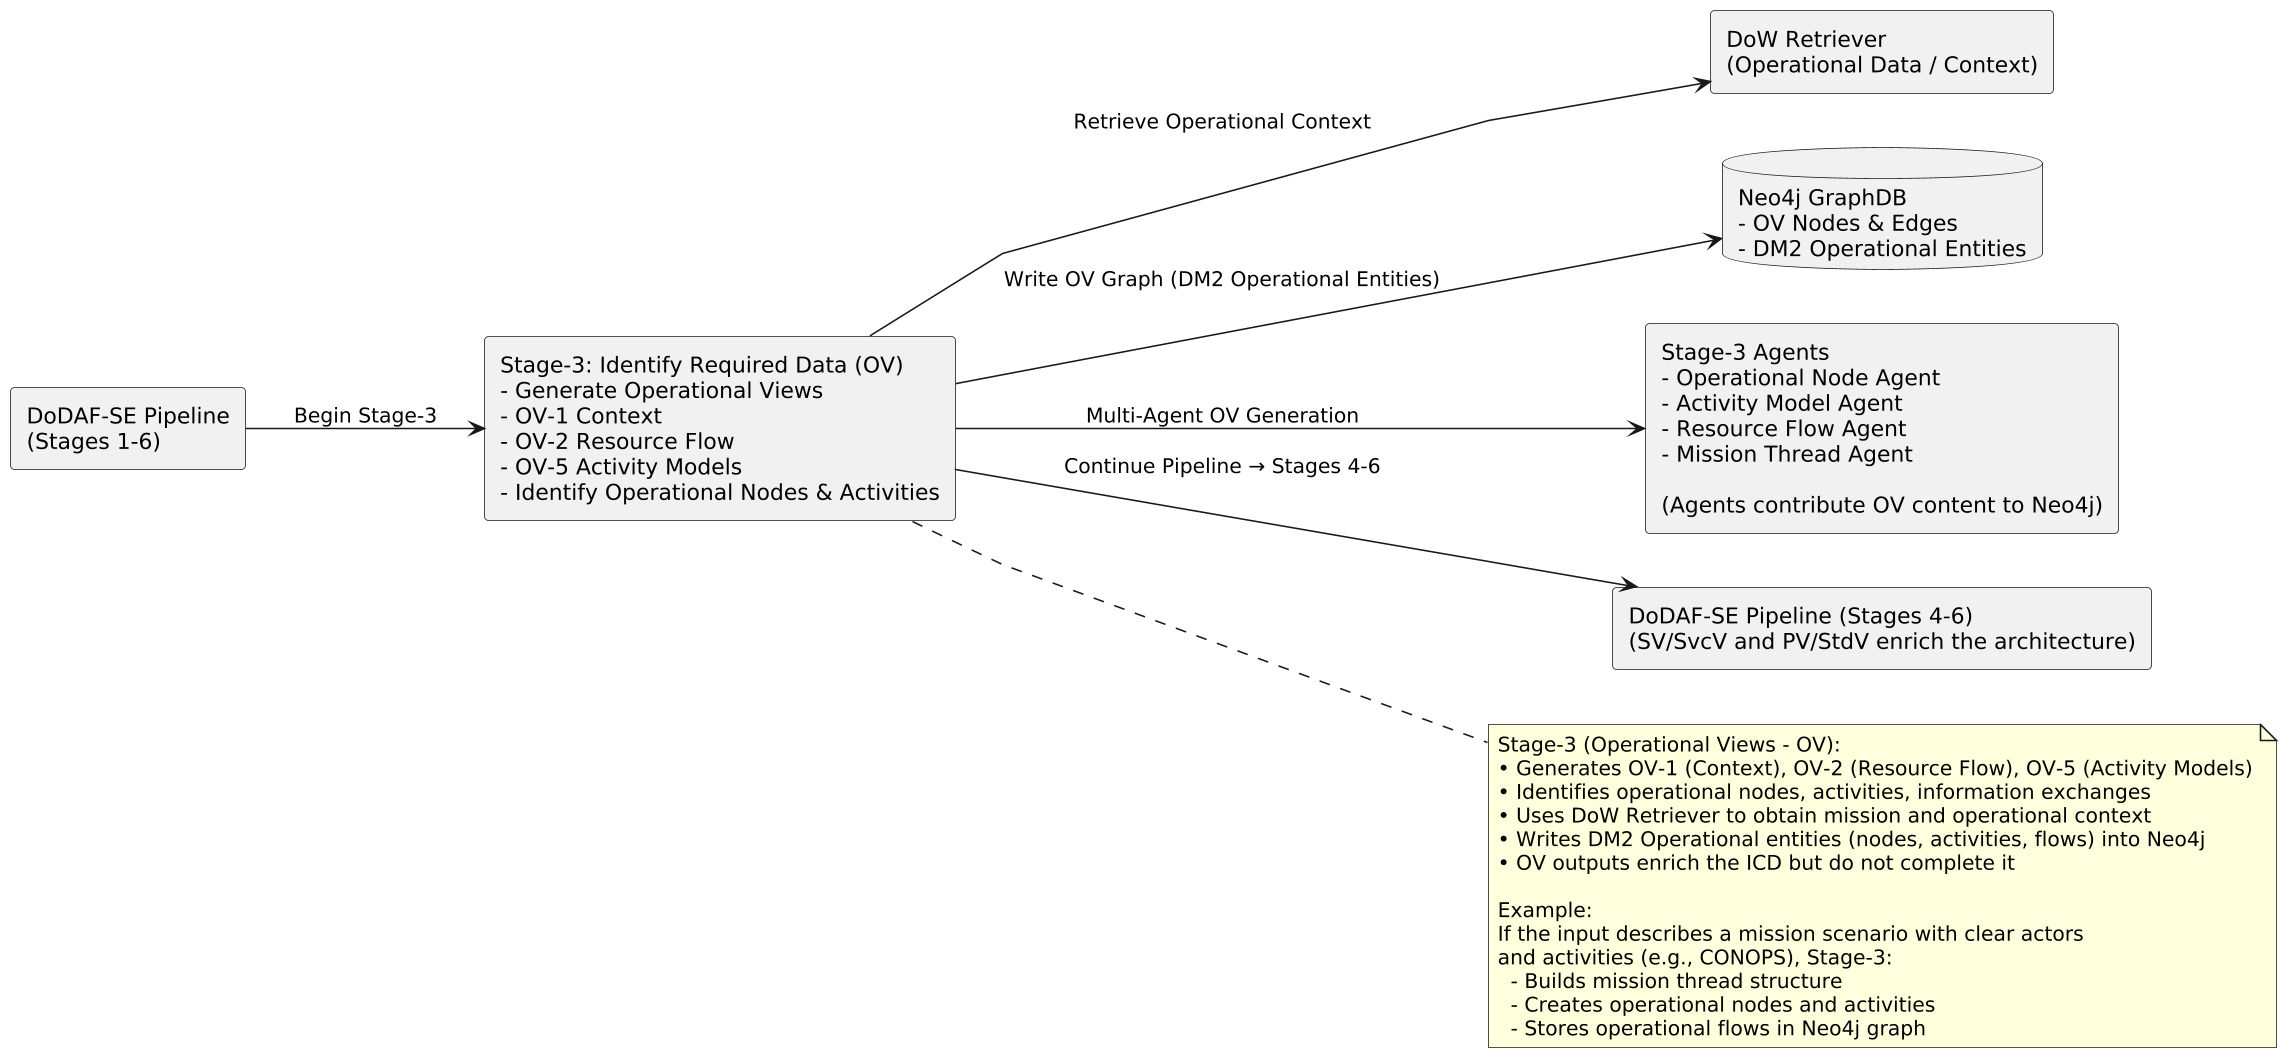

The diagram above was rendered by PlantUML. Its source (embedded in the PNG):
@startuml
skinparam shadowing false
skinparam defaultFontName "Arial"
skinparam defaultFontStyle normal
skinparam rectanglePadding 12
skinparam dpi 150
skinparam linetype polyline
left to right direction

' ===================================================================
' LEFT → RIGHT COMPONENTS
' ===================================================================

rectangle PIPE as "DoDAF-SE Pipeline\n(Stages 1-6)"

rectangle S3 as "Stage-3: Identify Required Data (OV)\n- Generate Operational Views\n- OV-1 Context\n- OV-2 Resource Flow\n- OV-5 Activity Models\n- Identify Operational Nodes & Activities"

rectangle RET as "DoW Retriever\n(Operational Data / Context)"
database NEO4J as "Neo4j GraphDB\n- OV Nodes & Edges\n- DM2 Operational Entities"

rectangle AGENTS as "Stage-3 Agents\n- Operational Node Agent\n- Activity Model Agent\n- Resource Flow Agent\n- Mission Thread Agent\n\n(Agents contribute OV content to Neo4j)"

rectangle PIPE2 as "DoDAF-SE Pipeline (Stages 4-6)\n(SV/SvcV and PV/StdV enrich the architecture)"

' ===================================================================
' NOTES (RIGHT SIDE)
' ===================================================================

note right of S3
Stage-3 (Operational Views - OV):
• Generates OV-1 (Context), OV-2 (Resource Flow), OV-5 (Activity Models)
• Identifies operational nodes, activities, information exchanges
• Uses DoW Retriever to obtain mission and operational context
• Writes DM2 Operational entities (nodes, activities, flows) into Neo4j
• OV outputs enrich the ICD but do not complete it

Example:
If the input describes a mission scenario with clear actors
and activities (e.g., CONOPS), Stage-3:
  - Builds mission thread structure
  - Creates operational nodes and activities
  - Stores operational flows in Neo4j graph
end note

' ===================================================================
' ARROWS
' ===================================================================

PIPE --> S3 : "Begin Stage-3"
S3 --> RET : "Retrieve Operational Context"
S3 --> NEO4J : "Write OV Graph (DM2 Operational Entities)"
S3 --> AGENTS : "Multi-Agent OV Generation"
S3 --> PIPE2 : "Continue Pipeline → Stages 4-6"
@enduml